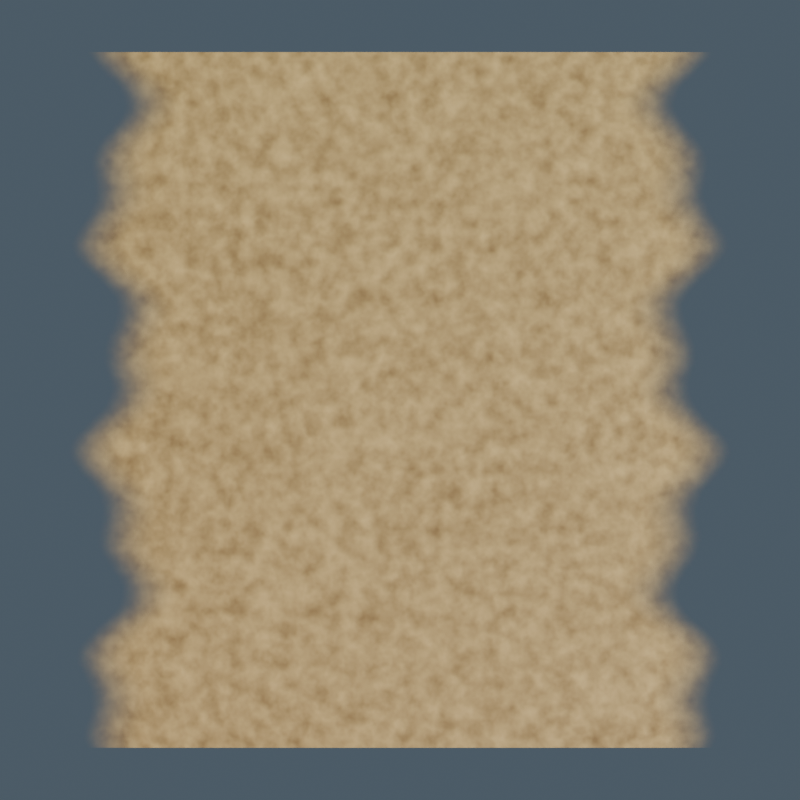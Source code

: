 # Source: forest_dirt.blend  (saved by Blender 5.2.45; exported with 4.5.12 LTS)
import bpy
from mathutils import Matrix  # noqa: F401  (used for matrix-valued properties, if any)

bpy.ops.wm.read_factory_settings(use_empty=True)
scene = bpy.context.scene
scene.name = 'forest_dirt_Production'

# ---- images (referenced by path relative to the original .blend; pixels are not part of the script)
import os
ASSET_DIR = os.environ.get("B2B_ASSET_DIR", "")  # directory of the original .blend (textures are referenced by path, not embedded)
HERE = os.path.dirname(os.path.abspath(__file__))  # packed textures are extracted next to this script under _unpacked/

def load_image(name, relpath, width, height, colorspace="sRGB"):
    """Load a texture the original file referenced (path relative to the .blend, or extracted next to this script)."""
    p = next((c for c in (os.path.join(HERE, relpath), os.path.join(ASSET_DIR, relpath)) if relpath and os.path.exists(c)), "")
    if p:
        img = bpy.data.images.load(p, check_existing=True)
        img.name = name
    else:  # same state as the original file: an image datablock whose file is absent (Cycles renders it pink)
        img = bpy.data.images.new(name, width, height)
        img.source = "FILE"
        img.filepath = "//" + (relpath or name)
    img.colorspace_settings.name = colorspace
    return img
img_forest_dirt_albedo = load_image('forest_dirt_albedo', '_unpacked/forest_dirt_albedo.8e24ac89.png', 1024, 1024, 'sRGB')
img_forest_dirt_normal = load_image('forest_dirt_normal', '_unpacked/forest_dirt_normal.5494f1ce.png', 1024, 1024, 'Non-Color')
img_forest_dirt_orm = load_image('forest_dirt_orm', '_unpacked/forest_dirt_orm.a6c8f5a0.png', 1024, 1024, 'Non-Color')

# ---- materials (node trees are filled in below, after node groups)
mat_forest_dirt_painted_pbr = bpy.data.materials.new('forest_dirt_Painted_PBR')

# ---- node groups
ng_gltf_material_output = bpy.data.node_groups.new('glTF Material Output', 'ShaderNodeTree')
_s = ng_gltf_material_output.interface.new_socket(name='Occlusion', in_out='INPUT', socket_type='NodeSocketFloat')
_N = ng_gltf_material_output.nodes; _L = ng_gltf_material_output.links

# ---- material node trees
mat_forest_dirt_painted_pbr.use_nodes = True; mat_forest_dirt_painted_pbr.node_tree.nodes.clear()
_N = mat_forest_dirt_painted_pbr.node_tree.nodes; _L = mat_forest_dirt_painted_pbr.node_tree.links
n0 = _N.new('ShaderNodeOutputMaterial'); n0.name = '材质输出'; n0.location = (0, 0)
n1 = _N.new('ShaderNodeBsdfPrincipled'); n1.name = '原理化 BSDF'; n1.location = (0, 0)
n1.inputs[10].default_value = 0.005
n2 = _N.new('ShaderNodeTexImage'); n2.name = 'albedo'; n2.location = (0, 0)
n2.image = img_forest_dirt_albedo
n3 = _N.new('ShaderNodeTexImage'); n3.name = 'normal'; n3.location = (0, 0)
n3.image = img_forest_dirt_normal
n4 = _N.new('ShaderNodeTexImage'); n4.name = 'orm'; n4.location = (0, 0)
n4.image = img_forest_dirt_orm
n5 = _N.new('ShaderNodeNormalMap'); n5.name = '法线贴图'; n5.location = (0, 0)
n5.width = 160
n6 = _N.new('ShaderNodeSeparateColor'); n6.name = '分离颜色'; n6.location = (0, 0)
n7 = _N.new('ShaderNodeGroup'); n7.name = '群组'; n7.location = (0, 0)
n7.node_tree = ng_gltf_material_output
_L.new(n1.outputs[0], n0.inputs[0])
_L.new(n2.outputs[0], n1.inputs[0])
_L.new(n3.outputs[0], n5.inputs[1])
_L.new(n5.outputs[0], n1.inputs[5])
_L.new(n4.outputs[0], n6.inputs[0])
_L.new(n6.outputs[1], n1.inputs[2])
_L.new(n6.outputs[2], n1.inputs[1])
_L.new(n6.outputs[0], n7.inputs[0])
_L.new(n2.outputs[1], n1.inputs[4])
n0.is_active_output = True

# ---- world
world_forest_dirt_studio = bpy.data.worlds.new('forest_dirt_Studio'); scene.world = world_forest_dirt_studio
world_forest_dirt_studio.use_nodes = True; world_forest_dirt_studio.node_tree.nodes.clear()
_N = world_forest_dirt_studio.node_tree.nodes; _L = world_forest_dirt_studio.node_tree.links
n0 = _N.new('ShaderNodeBackground'); n0.name = '背景'; n0.location = (0, 0)
n0.inputs[0].default_value = (0.13, 0.18, 0.23, 1.0)
n0.inputs[1].default_value = 0.6
n1 = _N.new('ShaderNodeOutputWorld'); n1.name = '世界输出'; n1.location = (0, 0)
_L.new(n0.outputs[0], n1.inputs[0])
n1.is_active_output = True

# ---- cameras
cam_forest_dirt_camera = bpy.data.cameras.new('forest_dirt_Camera')
cam_forest_dirt_camera.type = 'ORTHO'
cam_forest_dirt_camera.ortho_scale = 4.6

# ---- lights
light_forest_dirtkey = bpy.data.lights.new('forest_dirtKey', 'AREA')
light_forest_dirtkey.color = (1.0, 0.89, 0.72)
light_forest_dirtkey.energy = 2100.0
light_forest_dirtkey.size = 7.0
light_forest_dirtfill = bpy.data.lights.new('forest_dirtFill', 'AREA')
light_forest_dirtfill.color = (0.7, 0.85, 1.0)
light_forest_dirtfill.energy = 1500.0
light_forest_dirtfill.size = 6.0
light_forest_dirtrim = bpy.data.lights.new('forest_dirtRim', 'AREA')
light_forest_dirtrim.color = (0.82, 1.0, 0.78)
light_forest_dirtrim.energy = 1800.0
light_forest_dirtrim.size = 5.0

# ---- meshes
me_groundtile_001 = bpy.data.meshes.new('GroundTile.001')
me_groundtile_001.from_pydata([(-2.0, -2.0, 0.0), (2.0, -2.0, 0.0), (2.0, 2.0, 0.0), (-2.0, 2.0, 0.0)], [], [(0, 1, 2, 3)])
_uv = me_groundtile_001.uv_layers.new(name='UVMap')
_uv.uv.foreach_set('vector', [0.0, 0.0, 1.0, 0.0, 1.0, 1.0, 0.0, 1.0])
me_groundtile_001.materials.append(mat_forest_dirt_painted_pbr)
me_groundtile_001.update()

# ---- objects
ob_forest_dirt_mesh = bpy.data.objects.new('forest_dirt_Mesh', me_groundtile_001)
ob_forest_dirtkey = bpy.data.objects.new('forest_dirtKey', light_forest_dirtkey)
ob_forest_dirtfill = bpy.data.objects.new('forest_dirtFill', light_forest_dirtfill)
ob_forest_dirtrim = bpy.data.objects.new('forest_dirtRim', light_forest_dirtrim)
ob_forest_dirt_camera = bpy.data.objects.new('forest_dirt_Camera', cam_forest_dirt_camera)

# ---- transforms, parenting, visibility, modifiers, constraints
ob_forest_dirt_mesh.location = (0.0, 0.0, 0.0)
_m = ob_forest_dirt_mesh.modifiers.new('StableTriangles', 'TRIANGULATE')
ob_forest_dirtkey.location = (-5.0, -7.0, 12.0)
ob_forest_dirtkey.rotation_euler = (0.622, 1.948e-08, -0.6202)
ob_forest_dirtfill.location = (6.0, -3.0, 7.0)
ob_forest_dirtfill.rotation_euler = (0.7641, 7.091e-08, 1.107)
ob_forest_dirtrim.location = (0.0, 6.0, 10.0)
ob_forest_dirtrim.rotation_euler = (0.5404, 4.498e-08, 3.142)
ob_forest_dirt_camera.location = (0.0, -0.01, 8.0)
ob_forest_dirt_camera.rotation_euler = (0.001196, -0.0, 0.0)

# ---- collection membership
scene.collection.objects.link(ob_forest_dirt_mesh)
scene.collection.objects.link(ob_forest_dirtkey)
scene.collection.objects.link(ob_forest_dirtfill)
scene.collection.objects.link(ob_forest_dirtrim)
scene.collection.objects.link(ob_forest_dirt_camera)

# ---- scene / render settings (as saved in the file)
scene.camera = ob_forest_dirt_camera
scene.frame_start = 1; scene.frame_end = 250; scene.frame_set(1)
scene.render.engine = 'CYCLES'
scene.render.image_settings.exr_codec = 'NONE'
scene.render.resolution_x = 1100
scene.render.resolution_y = 1100
scene.render.use_bake_clear = False
scene.render.bake_margin = 0
scene.render.bake_bias = 0.0
scene.render.bake_samples = 0
scene.render.simplify_subdivision_render = 0
scene.render.simplify_child_particles_render = 0.0
scene.render.compositor_device = 'GPU'
scene.cycles.samples = 24
scene.eevee.use_volume_custom_range = False
scene.eevee.gtao_distance = 0.0
scene.eevee.use_fast_gi = False
scene.eevee.fast_gi_thickness_near = 0.1
scene.eevee.fast_gi_thickness_far = 0.0
scene.eevee.ray_tracing_options.screen_trace_thickness = 0.1
bpy.context.view_layer.update()
